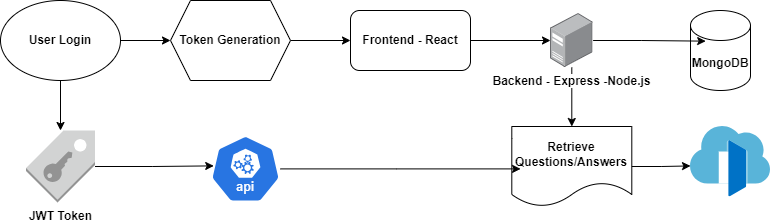

The diagram above was exported from draw.io. Its source (the exported page's mxGraphModel, read from the mxfile embedded in the PNG):
<mxGraphModel dx="1290" dy="569" grid="1" gridSize="10" guides="1" tooltips="1" connect="1" arrows="1" fold="1" page="1" pageScale="1" pageWidth="850" pageHeight="1100" math="0" shadow="0">
  <root>
    <mxCell id="0" />
    <mxCell id="1" parent="0" />
    <mxCell id="110EC1Qsm4yVOh9tCkQy-10" style="edgeStyle=orthogonalEdgeStyle;rounded=0;orthogonalLoop=1;jettySize=auto;html=1;entryX=0;entryY=0.5;entryDx=0;entryDy=0;" edge="1" parent="1" source="110EC1Qsm4yVOh9tCkQy-1" target="110EC1Qsm4yVOh9tCkQy-3">
      <mxGeometry relative="1" as="geometry" />
    </mxCell>
    <mxCell id="110EC1Qsm4yVOh9tCkQy-15" style="edgeStyle=orthogonalEdgeStyle;rounded=0;orthogonalLoop=1;jettySize=auto;html=1;exitX=0.5;exitY=1;exitDx=0;exitDy=0;" edge="1" parent="1" source="110EC1Qsm4yVOh9tCkQy-1" target="110EC1Qsm4yVOh9tCkQy-2">
      <mxGeometry relative="1" as="geometry" />
    </mxCell>
    <mxCell id="110EC1Qsm4yVOh9tCkQy-1" value="&lt;b&gt;User Login&lt;/b&gt;" style="ellipse;whiteSpace=wrap;html=1;" vertex="1" parent="1">
      <mxGeometry x="60" y="340" width="120" height="80" as="geometry" />
    </mxCell>
    <mxCell id="110EC1Qsm4yVOh9tCkQy-2" value="&lt;b&gt;JWT Token&lt;/b&gt;" style="outlineConnect=0;dashed=0;verticalLabelPosition=bottom;verticalAlign=top;align=center;html=1;shape=mxgraph.aws3.saml_token;fillColor=#D2D3D3;gradientColor=none;" vertex="1" parent="1">
      <mxGeometry x="85.5" y="470" width="69" height="72" as="geometry" />
    </mxCell>
    <mxCell id="110EC1Qsm4yVOh9tCkQy-11" style="edgeStyle=orthogonalEdgeStyle;rounded=0;orthogonalLoop=1;jettySize=auto;html=1;entryX=0;entryY=0.5;entryDx=0;entryDy=0;" edge="1" parent="1" source="110EC1Qsm4yVOh9tCkQy-3" target="110EC1Qsm4yVOh9tCkQy-4">
      <mxGeometry relative="1" as="geometry" />
    </mxCell>
    <mxCell id="110EC1Qsm4yVOh9tCkQy-3" value="&lt;b&gt;Token Generation&lt;/b&gt;" style="shape=hexagon;perimeter=hexagonPerimeter2;whiteSpace=wrap;html=1;fixedSize=1;" vertex="1" parent="1">
      <mxGeometry x="230" y="340" width="120" height="80" as="geometry" />
    </mxCell>
    <mxCell id="110EC1Qsm4yVOh9tCkQy-14" style="edgeStyle=orthogonalEdgeStyle;rounded=0;orthogonalLoop=1;jettySize=auto;html=1;exitX=1;exitY=0.5;exitDx=0;exitDy=0;" edge="1" parent="1" source="110EC1Qsm4yVOh9tCkQy-4" target="110EC1Qsm4yVOh9tCkQy-5">
      <mxGeometry relative="1" as="geometry" />
    </mxCell>
    <mxCell id="110EC1Qsm4yVOh9tCkQy-4" value="&lt;b&gt;Frontend - React&lt;/b&gt;" style="rounded=1;whiteSpace=wrap;html=1;" vertex="1" parent="1">
      <mxGeometry x="410" y="350" width="120" height="60" as="geometry" />
    </mxCell>
    <mxCell id="110EC1Qsm4yVOh9tCkQy-19" style="edgeStyle=orthogonalEdgeStyle;rounded=0;orthogonalLoop=1;jettySize=auto;html=1;entryX=0.5;entryY=0;entryDx=0;entryDy=0;" edge="1" parent="1" source="110EC1Qsm4yVOh9tCkQy-5" target="110EC1Qsm4yVOh9tCkQy-8">
      <mxGeometry relative="1" as="geometry" />
    </mxCell>
    <mxCell id="110EC1Qsm4yVOh9tCkQy-5" value="&lt;b&gt;Backend - Express -Node.js&lt;/b&gt;" style="image;points=[];aspect=fixed;html=1;align=center;shadow=0;dashed=0;image=img/lib/allied_telesis/computer_and_terminals/Server_Desktop.svg;" vertex="1" parent="1">
      <mxGeometry x="610" y="353" width="42.599999999999994" height="54" as="geometry" />
    </mxCell>
    <mxCell id="110EC1Qsm4yVOh9tCkQy-6" value="&lt;b&gt;MongoDB&lt;/b&gt;" style="shape=cylinder3;whiteSpace=wrap;html=1;boundedLbl=1;backgroundOutline=1;size=15;" vertex="1" parent="1">
      <mxGeometry x="750" y="350" width="60" height="80" as="geometry" />
    </mxCell>
    <mxCell id="110EC1Qsm4yVOh9tCkQy-7" value="" style="aspect=fixed;sketch=0;html=1;dashed=0;whitespace=wrap;verticalLabelPosition=bottom;verticalAlign=top;fillColor=#2875E2;strokeColor=#ffffff;points=[[0.005,0.63,0],[0.1,0.2,0],[0.9,0.2,0],[0.5,0,0],[0.995,0.63,0],[0.72,0.99,0],[0.5,1,0],[0.28,0.99,0]];shape=mxgraph.kubernetes.icon2;kubernetesLabel=1;prIcon=api" vertex="1" parent="1">
      <mxGeometry x="270" y="474.8" width="70" height="67.2" as="geometry" />
    </mxCell>
    <mxCell id="110EC1Qsm4yVOh9tCkQy-8" value="&lt;b&gt;Retrieve Questions/Answers&lt;/b&gt;" style="shape=document;whiteSpace=wrap;html=1;boundedLbl=1;" vertex="1" parent="1">
      <mxGeometry x="571.3" y="466" width="120" height="80" as="geometry" />
    </mxCell>
    <mxCell id="110EC1Qsm4yVOh9tCkQy-9" value="" style="image;sketch=0;aspect=fixed;html=1;points=[];align=center;fontSize=12;image=img/lib/mscae/Front_Doors.svg;" vertex="1" parent="1">
      <mxGeometry x="750" y="466" width="80" height="70.4" as="geometry" />
    </mxCell>
    <mxCell id="110EC1Qsm4yVOh9tCkQy-13" style="edgeStyle=orthogonalEdgeStyle;rounded=0;orthogonalLoop=1;jettySize=auto;html=1;entryX=0.253;entryY=0.383;entryDx=0;entryDy=0;entryPerimeter=0;" edge="1" parent="1" source="110EC1Qsm4yVOh9tCkQy-5" target="110EC1Qsm4yVOh9tCkQy-6">
      <mxGeometry relative="1" as="geometry" />
    </mxCell>
    <mxCell id="110EC1Qsm4yVOh9tCkQy-16" style="edgeStyle=orthogonalEdgeStyle;rounded=0;orthogonalLoop=1;jettySize=auto;html=1;entryX=0.046;entryY=0.455;entryDx=0;entryDy=0;entryPerimeter=0;" edge="1" parent="1" source="110EC1Qsm4yVOh9tCkQy-2" target="110EC1Qsm4yVOh9tCkQy-7">
      <mxGeometry relative="1" as="geometry" />
    </mxCell>
    <mxCell id="110EC1Qsm4yVOh9tCkQy-17" style="edgeStyle=orthogonalEdgeStyle;rounded=0;orthogonalLoop=1;jettySize=auto;html=1;entryX=0.073;entryY=0.53;entryDx=0;entryDy=0;entryPerimeter=0;" edge="1" parent="1" source="110EC1Qsm4yVOh9tCkQy-7" target="110EC1Qsm4yVOh9tCkQy-8">
      <mxGeometry relative="1" as="geometry" />
    </mxCell>
    <mxCell id="110EC1Qsm4yVOh9tCkQy-18" style="edgeStyle=orthogonalEdgeStyle;rounded=0;orthogonalLoop=1;jettySize=auto;html=1;exitX=1;exitY=0.5;exitDx=0;exitDy=0;entryX=0;entryY=0.56;entryDx=0;entryDy=0;entryPerimeter=0;" edge="1" parent="1" source="110EC1Qsm4yVOh9tCkQy-8" target="110EC1Qsm4yVOh9tCkQy-9">
      <mxGeometry relative="1" as="geometry" />
    </mxCell>
  </root>
</mxGraphModel>